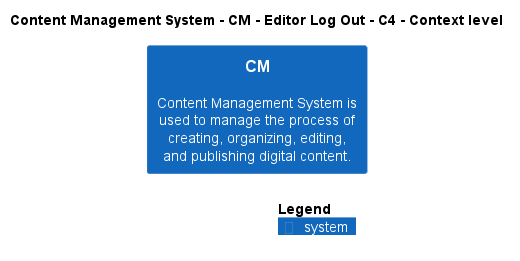

The diagram above was rendered by PlantUML. Its source (embedded in the PNG):
@startuml
!include ..\..\..\..\..\.c4s\C4_Context.puml

AddElementTag("c4interflow:lifecycle:new", $bgColor=green, $fontColor=#ffffff, $borderColor=green, $shadowing="False")
AddElementTag("c4interflow:lifecycle:changed", $bgColor=orange, $fontColor=#ffffff, $borderColor=orange, $shadowing="False")
AddElementTag("c4interflow:lifecycle:removed", $bgColor=red, $fontColor=#ffffff, $borderColor=red, $shadowing="False")

AddRelTag("c4interflow:lifecycle:new", $textColor=green, $lineColor=green)
AddRelTag("c4interflow:lifecycle:changed", $textColor=orange, $lineColor=orange)
AddRelTag("c4interflow:lifecycle:removed", $textColor=red, $lineColor=red)

SHOW_PERSON_PORTRAIT()
LAYOUT_TOP_DOWN()

skinparam linetype polyline

title Content Management System - CM - Editor Log Out - C4 - Context level

System(ContentManagementSystem.SoftwareSystems.CM, "CM", "Content Management System is used to manage the process of creating, organizing, editing, and publishing digital content.")



SHOW_LEGEND()
@enduml